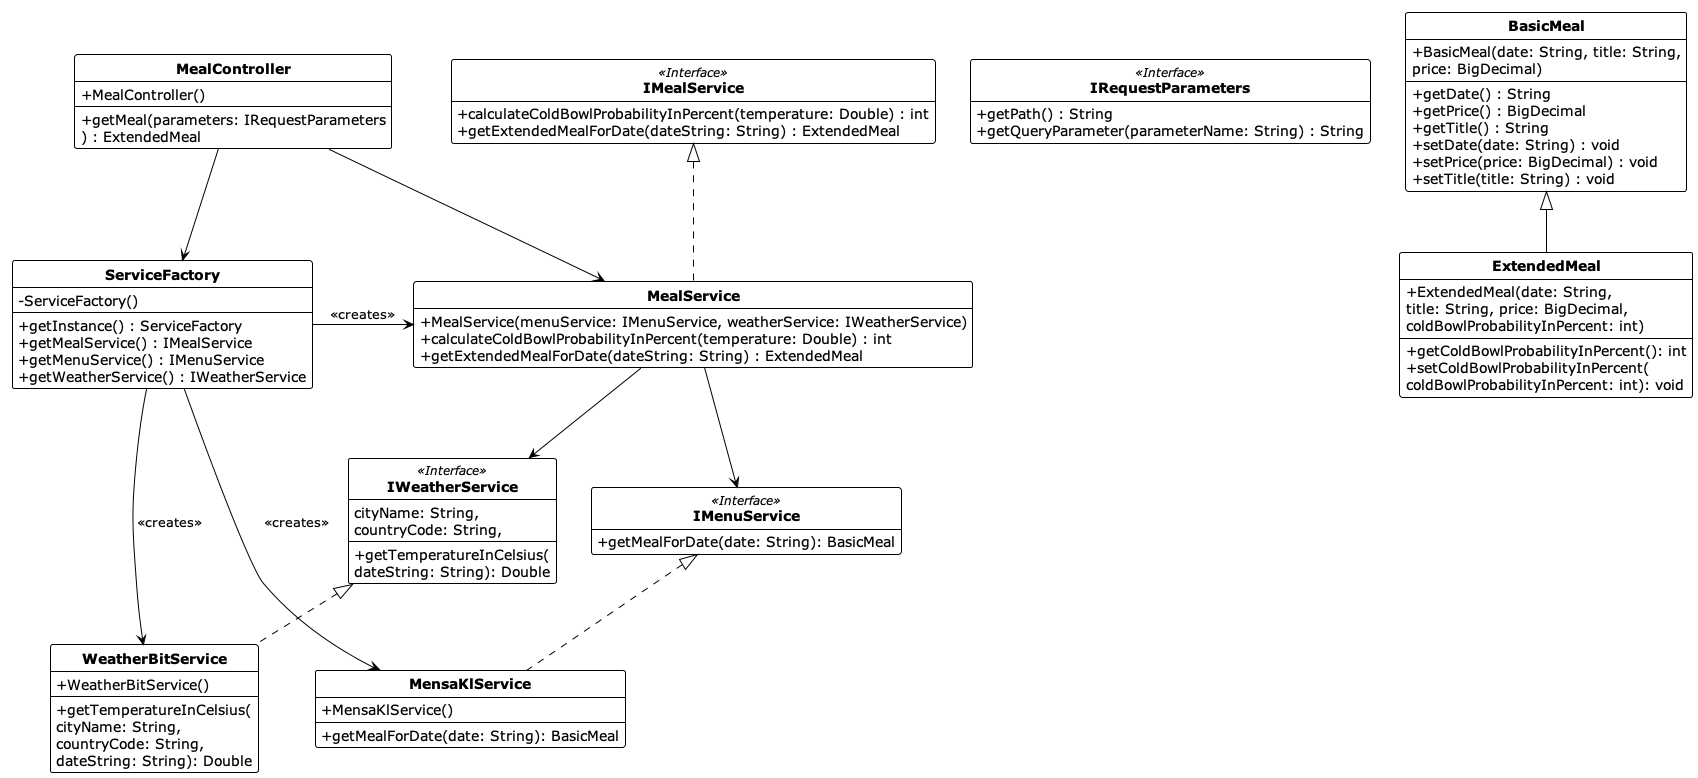

The diagram above was rendered by PlantUML. Its source (embedded in the PNG):
@startuml implementation-di-factory-DT
!theme plain
skinparam classAttributeIconSize 0
skinparam classFontStyle bold
hide circle
hide empty members
hide empty methods

class MealController {
  + MealController()
  __
  + getMeal(parameters: IRequestParameters
  ) : ExtendedMeal
}

class IMealService <<Interface>> {
  +calculateColdBowlProbabilityInPercent(temperature: Double) : int
  +getExtendedMealForDate(dateString: String) : ExtendedMeal
}

class MealService {
  + MealService(menuService: IMenuService, weatherService: IWeatherService)
  + calculateColdBowlProbabilityInPercent(temperature: Double) : int
  + getExtendedMealForDate(dateString: String) : ExtendedMeal
}

MealController -d-> MealService
MealService .u.|> IMealService

class IWeatherService <<Interface>> {
  + getTemperatureInCelsius(
  cityName: String, 
  countryCode: String, 
  dateString: String): Double
}

class IMenuService <<Interface>> {
  + getMealForDate(date: String): BasicMeal
}

MealService -d-> IWeatherService
MealService -d-> IMenuService

class WeatherBitService {
  + WeatherBitService()
  __
  + getTemperatureInCelsius(
   cityName: String, 
   countryCode: String, 
   dateString: String): Double
}

class MensaKlService {
  + MensaKlService()
  __
  + getMealForDate(date: String): BasicMeal
}

IWeatherService <|.. WeatherBitService
IMenuService <|.. MensaKlService

class ServiceFactory {
  - ServiceFactory()
  __
  + getInstance() : ServiceFactory
  + getMealService() : IMealService
  + getMenuService() : IMenuService
  + getWeatherService() : IWeatherService
}

ServiceFactory -> MealService : <<creates>>
ServiceFactory -> WeatherBitService : <<creates>>
ServiceFactory -> MensaKlService : <<creates>>
MealController --> ServiceFactory

class IRequestParameters <<Interface>>{
  +getPath() : String
  +getQueryParameter(parameterName: String) : String
}

class BasicMeal {
  + BasicMeal(date: String, title: String,
   price: BigDecimal)
  __
  + getDate() : String
  + getPrice() : BigDecimal
  + getTitle() : String
  + setDate(date: String) : void
  + setPrice(price: BigDecimal) : void
  + setTitle(title: String) : void
}

class ExtendedMeal {
  + ExtendedMeal(date: String, 
   title: String, price: BigDecimal, 
   coldBowlProbabilityInPercent: int)
  __
  + getColdBowlProbabilityInPercent(): int
  + setColdBowlProbabilityInPercent(
   coldBowlProbabilityInPercent: int): void
}

BasicMeal <|-d- ExtendedMeal
@enduml